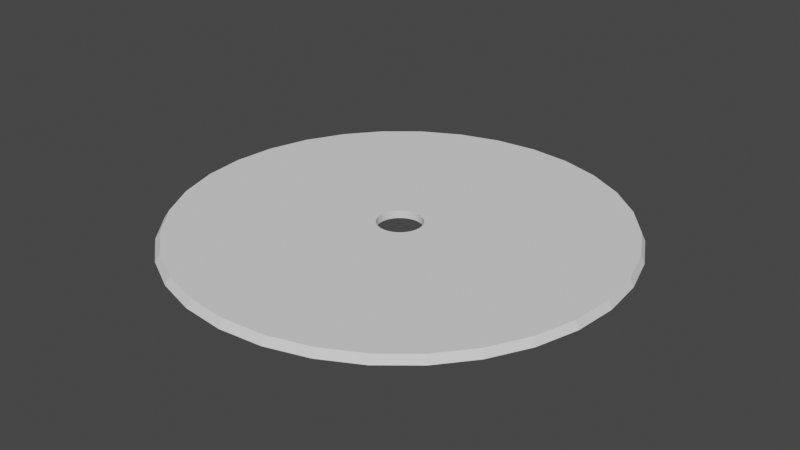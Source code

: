# Source: LevelBase.blend  (saved by Blender 2.81.16; exported with 4.5.12 LTS)
import bpy
from mathutils import Matrix  # noqa: F401  (used for matrix-valued properties, if any)

bpy.ops.wm.read_factory_settings(use_empty=True)
scene = bpy.context.scene
scene.name = 'Scene'

# ---- collections
col_collection = bpy.data.collections.new('Collection'); scene.collection.children.link(col_collection)

# ---- world
world_world = bpy.data.worlds.new('World'); scene.world = world_world
world_world.use_nodes = True; world_world.node_tree.nodes.clear()
_N = world_world.node_tree.nodes; _L = world_world.node_tree.links
n0 = _N.new('ShaderNodeOutputWorld'); n0.name = 'World Output'; n0.location = (300, 300)
n1 = _N.new('ShaderNodeBackground'); n1.name = 'Background'; n1.location = (10, 300)
n1.inputs[0].default_value = (0.05088, 0.05088, 0.05088, 1.0)
_L.new(n1.outputs[0], n0.inputs[0])
n0.is_active_output = True
world_world.color = (0.05088, 0.05088, 0.05088)
world_world.use_sun_shadow = False
world_world.sun_shadow_jitter_overblur = 0.0

# ---- meshes
me_cylinder = bpy.data.meshes.new('Cylinder')
me_cylinder.from_pydata([(0.004193, 0.98, -0.9121), (0.1954, 0.9612, -0.9121), (0.3792, 0.9054, -0.9121), (0.5487, 0.8148, -0.9121), (0.6972, 0.693, -0.9121), (0.819, 0.5445, -0.9121), (0.9096, 0.375, -0.9121), (0.9654, 0.1912, -0.9121), (0.9842, 0.0, -0.9121), (0.9654, -0.1912, -0.9121), (0.9096, -0.375, -0.9121), (0.819, -0.5445, -0.9121), (0.6972, -0.693, -0.9121), (0.5487, -0.8148, -0.9121), (0.3792, -0.9054, -0.9121), (0.1954, -0.9612, -0.9121), (0.004193, -0.98, -0.9121), (-0.187, -0.9612, -0.9121), (-0.3708, -0.9054, -0.9121), (-0.5403, -0.8148, -0.9121), (-0.6888, -0.693, -0.9121), (-0.8106, -0.5445, -0.9121), (-0.9012, -0.375, -0.9121), (-0.957, -0.1912, -0.9121), (-0.9758, 9.48e-07, -0.9121), (-0.957, 0.1912, -0.9121), (-0.9012, 0.375, -0.9121), (-0.8106, 0.5445, -0.9121), (-0.6888, 0.693, -0.9121), (-0.5403, 0.8148, -0.9121), (-0.3708, 0.9054, -0.9121), (-0.187, 0.9612, -0.9121), (0.0, 1.0, -1.0), (0.1951, 0.9808, -1.0), (0.3827, 0.9239, -1.0), (0.5556, 0.8315, -1.0), (0.7071, 0.7071, -1.0), (0.8315, 0.5556, -1.0), (0.9239, 0.3827, -1.0), (0.9808, 0.1951, -1.0), (1.0, 0.0, -1.0), (0.9808, -0.1951, -1.0), (0.9239, -0.3827, -1.0), (0.8315, -0.5556, -1.0), (0.7071, -0.7071, -1.0), (0.5556, -0.8315, -1.0), (0.3827, -0.9239, -1.0), (0.1951, -0.9808, -1.0), (-3.258e-07, -1.0, -1.0), (-0.1951, -0.9808, -1.0), (-0.3827, -0.9239, -1.0), (-0.5556, -0.8315, -1.0), (-0.7071, -0.7071, -1.0), (-0.8315, -0.5556, -1.0), (-0.9239, -0.3827, -1.0), (-0.9808, -0.1951, -1.0), (-1.0, 9.656e-07, -1.0), (-0.9808, 0.1951, -1.0), (-0.9239, 0.3827, -1.0), (-0.8315, 0.5556, -1.0), (-0.7071, 0.7071, -1.0), (-0.5556, 0.8315, -1.0), (-0.3827, 0.9239, -1.0), (-0.1951, 0.9808, -1.0), (0.08315, -0.05556, -0.9121), (0.08315, -0.05556, -1.0), (0.0, 0.1, -0.9121), (0.0, 0.1, -1.0), (-0.01951, 0.09808, -0.9121), (-0.01951, 0.09808, -1.0), (-0.03827, 0.09239, -0.9121), (-0.03827, 0.09239, -1.0), (-0.09239, -0.03827, -0.9121), (-0.09239, -0.03827, -1.0), (-0.08315, -0.05556, -0.9121), (-0.08315, -0.05556, -1.0), (-0.09808, -0.01951, -0.9121), (-0.09808, -0.01951, -1.0), (-0.07071, -0.07071, -0.9121), (-0.07071, -0.07071, -1.0), (-0.01951, -0.09808, -0.9121), (-0.01951, -0.09808, -1.0), (0.0, -0.1, -0.9121), (0.0, -0.1, -1.0), (-0.03827, -0.09239, -0.9121), (-0.03827, -0.09239, -1.0), (0.09808, 0.01951, -0.9121), (0.09808, 0.01951, -1.0), (0.05556, 0.08315, -0.9121), (0.05556, 0.08315, -1.0), (0.1, 0.0, -0.9121), (0.1, 0.0, -1.0), (0.09239, 0.03827, -0.9121), (0.09239, 0.03827, -1.0), (0.01951, -0.09808, -0.9121), (0.01951, -0.09808, -1.0), (-0.07071, 0.07071, -0.9121), (-0.07071, 0.07071, -1.0), (-0.05556, 0.08315, -0.9121), (-0.05556, 0.08315, -1.0), (-0.08315, 0.05556, -0.9121), (-0.08315, 0.05556, -1.0), (0.09808, -0.01951, -0.9121), (0.09808, -0.01951, -1.0), (0.05556, -0.08315, -0.9121), (0.05556, -0.08315, -1.0), (0.07071, -0.07071, -0.9121), (0.07071, -0.07071, -1.0), (0.09239, -0.03827, -0.9121), (0.09239, -0.03827, -1.0), (-0.1, 0.0, -0.9121), (-0.1, 0.0, -1.0), (-0.05556, -0.08315, -0.9121), (-0.05556, -0.08315, -1.0), (-0.09808, 0.01951, -0.9121), (-0.09808, 0.01951, -1.0), (0.07071, 0.07071, -0.9121), (0.07071, 0.07071, -1.0), (0.03827, -0.09239, -0.9121), (0.03827, -0.09239, -1.0), (0.08315, 0.05556, -0.9121), (0.08315, 0.05556, -1.0), (-0.09239, 0.03827, -0.9121), (-0.09239, 0.03827, -1.0), (0.03827, 0.09239, -0.9121), (0.03827, 0.09239, -1.0), (0.01951, 0.09808, -0.9121), (0.01951, 0.09808, -1.0)], [], [(68, 66, 31), (127, 67, 33), (102, 91, 103), (106, 65, 107), (64, 109, 65), (114, 111, 115), (86, 93, 87), (90, 87, 91), (120, 117, 121), (66, 69, 67), (80, 83, 81), (100, 123, 101), (82, 95, 83), (68, 71, 69), (116, 89, 117), (95, 119, 46), (112, 85, 113), (88, 125, 89), (104, 107, 105), (98, 97, 99), (122, 115, 123), (118, 105, 119), (78, 113, 79), (72, 75, 73), (126, 67, 127), (92, 121, 93), (110, 77, 111), (108, 103, 109), (84, 81, 85), (70, 99, 71), (124, 127, 125), (94, 119, 95), (76, 73, 77), (80, 84, 18), (96, 101, 97), (74, 79, 75), (1, 0, 126), (0, 31, 66), (1, 124, 2), (31, 30, 68), (30, 29, 70), (126, 0, 66), (29, 28, 98), (28, 27, 96), (100, 26, 122), (27, 26, 100), (26, 25, 122), (122, 25, 114), (25, 24, 114), (24, 110, 114), (124, 1, 126), (3, 2, 88), (88, 2, 124), (5, 4, 120), (4, 3, 116), (116, 3, 88), (7, 6, 86), (6, 5, 92), (120, 4, 116), (90, 8, 7), (86, 90, 7), (27, 100, 96), (92, 86, 6), (120, 92, 5), (28, 96, 98), (29, 98, 70), (70, 68, 30), (18, 50, 49), (17, 49, 48), (47, 15, 16), (15, 47, 46), (45, 13, 14), (44, 12, 13), (12, 44, 43), (11, 43, 42), (10, 42, 41), (9, 41, 40), (40, 39, 7), (39, 38, 6), (38, 37, 5), (37, 36, 4), (36, 35, 3), (35, 34, 2), (34, 33, 1), (33, 32, 0), (31, 0, 32), (63, 62, 30), (60, 59, 27), (61, 60, 28), (62, 61, 29), (59, 58, 26), (58, 57, 25), (57, 56, 24), (55, 23, 24), (23, 55, 54), (53, 21, 22), (52, 20, 21), (20, 52, 51), (19, 51, 50), (19, 50, 18), (63, 32, 69), (32, 33, 67), (63, 71, 62), (33, 34, 127), (34, 35, 125), (69, 32, 67), (35, 36, 117), (36, 37, 121), (93, 37, 38), (38, 39, 87), (39, 40, 87), (40, 91, 87), (37, 93, 121), (38, 87, 93), (71, 63, 69), (61, 62, 99), (99, 62, 71), (59, 60, 97), (60, 61, 99), (57, 58, 123), (58, 59, 101), (111, 56, 57), (115, 111, 57), (59, 97, 101), (60, 99, 97), (123, 115, 57), (101, 123, 58), (36, 121, 117), (35, 117, 89), (35, 89, 125), (125, 127, 34), (20, 51, 19), (52, 21, 53), (53, 22, 54), (23, 54, 22), (55, 24, 56), (57, 24, 25), (58, 25, 26), (59, 26, 27), (62, 29, 30), (61, 28, 29), (60, 27, 28), (63, 30, 31), (31, 32, 63), (33, 0, 1), (34, 1, 2), (35, 2, 3), (36, 3, 4), (37, 4, 5), (38, 5, 6), (39, 6, 7), (40, 7, 8), (9, 40, 8), (10, 41, 9), (11, 42, 10), (12, 43, 11), (44, 13, 45), (45, 14, 46), (15, 46, 14), (47, 16, 48), (17, 48, 16), (18, 49, 17), (102, 90, 91), (106, 64, 65), (64, 108, 109), (114, 110, 111), (86, 92, 93), (90, 86, 87), (120, 116, 117), (66, 68, 69), (80, 82, 83), (100, 122, 123), (82, 94, 95), (68, 70, 71), (116, 88, 89), (55, 56, 111), (55, 111, 77), (53, 54, 73), (54, 55, 77), (51, 52, 79), (52, 53, 79), (49, 50, 85), (50, 51, 113), (113, 51, 79), (47, 48, 83), (48, 49, 81), (85, 50, 113), (45, 46, 119), (46, 47, 95), (81, 49, 85), (43, 44, 65), (44, 45, 107), (43, 109, 42), (41, 42, 103), (103, 42, 109), (91, 40, 41), (103, 91, 41), (109, 43, 65), (54, 77, 73), (65, 44, 107), (53, 73, 75), (53, 75, 79), (48, 81, 83), (105, 107, 45), (119, 105, 45), (47, 83, 95), (112, 84, 85), (88, 124, 125), (104, 106, 107), (98, 96, 97), (122, 114, 115), (118, 104, 105), (78, 112, 113), (72, 74, 75), (126, 66, 67), (92, 120, 121), (110, 76, 77), (108, 102, 103), (84, 80, 81), (70, 98, 99), (124, 126, 127), (94, 118, 119), (76, 72, 73), (9, 8, 90), (9, 90, 102), (11, 10, 108), (10, 9, 102), (13, 12, 106), (12, 11, 64), (106, 12, 64), (15, 14, 118), (14, 13, 104), (104, 13, 106), (17, 16, 82), (16, 15, 94), (118, 14, 104), (19, 18, 84), (18, 17, 80), (94, 15, 118), (21, 20, 78), (20, 19, 112), (74, 22, 21), (23, 22, 72), (23, 72, 76), (110, 24, 76), (24, 23, 76), (22, 74, 72), (10, 102, 108), (74, 21, 78), (11, 108, 64), (78, 20, 112), (16, 94, 82), (84, 112, 19), (17, 82, 80), (96, 100, 101), (74, 78, 79)])
_uv = me_cylinder.uv_layers.new(name='Cylinder-mesh-map-0')
_uv.uv.foreach_set('vector', [0.7442, 0.274, 0.749, 0.2745, 0.7032, 0.4854, 0.7547, 0.2735, 0.75, 0.274, 0.7968, 0.4854, 0.7188, 0.7702, 0.75, 0.6829, 0.7188, 0.6829, 0.625, 0.7702, 0.6562, 0.6829, 0.625, 0.6829, 0.6562, 0.7702, 0.6875, 0.6829, 0.6562, 0.6829, 0.2188, 0.7702, 0.25, 0.6829, 0.2188, 0.6829, 0.7812, 0.7702, 0.8125, 0.6829, 0.7812, 0.6829, 0.75, 0.7702, 0.7812, 0.6829, 0.75, 0.6829, 0.8438, 0.7702, 0.875, 0.6829, 0.8438, 0.6829, 0.0, 0.7702, 0.03125, 0.6829, 0.0, 0.6829, 0.4688, 0.7702, 0.5, 0.6829, 0.4688, 0.6829, 0.1562, 0.7702, 0.1875, 0.6829, 0.1562, 0.6829, 0.5, 0.7702, 0.5312, 0.6829, 0.5, 0.6829, 0.03125, 0.7702, 0.0625, 0.6829, 0.03125, 0.6829, 0.875, 0.7702, 0.9062, 0.6829, 0.875, 0.6829, 0.7547, 0.2265, 0.7592, 0.2278, 0.8418, 0.02827, 0.4062, 0.7702, 0.4375, 0.6829, 0.4062, 0.6829, 0.9062, 0.7702, 0.9375, 0.6829, 0.9062, 0.6829, 0.5938, 0.7702, 0.625, 0.6829, 0.5938, 0.6829, 0.09375, 0.7702, 0.125, 0.6829, 0.09375, 0.6829, 0.1875, 0.7702, 0.2188, 0.6829, 0.1875, 0.6829, 0.5625, 0.7702, 0.5938, 0.6829, 0.5625, 0.6829, 0.375, 0.7702, 0.4062, 0.6829, 0.375, 0.6829, 0.3125, 0.7702, 0.3438, 0.6829, 0.3125, 0.6829, 0.9688, 0.7702, 1.0, 0.6829, 0.9688, 0.6829, 0.8125, 0.7702, 0.8438, 0.6829, 0.8125, 0.6829, 0.25, 0.7702, 0.2812, 0.6829, 0.25, 0.6829, 0.6875, 0.7702, 0.7188, 0.6829, 0.6875, 0.6829, 0.4375, 0.7702, 0.4688, 0.6829, 0.4375, 0.6829, 0.0625, 0.7702, 0.09375, 0.6829, 0.0625, 0.6829, 0.9375, 0.7702, 0.9688, 0.6829, 0.9375, 0.6829, 0.5312, 0.7702, 0.5625, 0.6829, 0.5312, 0.6829, 0.2812, 0.7702, 0.3125, 0.6829, 0.2812, 0.6829, 0.7442, 0.226, 0.7396, 0.2274, 0.6582, 0.02827, 0.125, 0.7702, 0.1562, 0.6829, 0.125, 0.6829, 0.3438, 0.7702, 0.375, 0.6829, 0.3438, 0.6829, 0.7968, 0.4854, 0.75, 0.49, 0.7538, 0.274, 0.75, 0.49, 0.7032, 0.4854, 0.749, 0.2745, 0.7968, 0.4854, 0.7583, 0.2726, 0.8418, 0.4717, 0.7032, 0.4854, 0.6582, 0.4717, 0.7442, 0.274, 0.6582, 0.4717, 0.6167, 0.4496, 0.7396, 0.2726, 0.7538, 0.274, 0.75, 0.49, 0.749, 0.2745, 0.6167, 0.4496, 0.5803, 0.4197, 0.7354, 0.2704, 0.5803, 0.4197, 0.5504, 0.3833, 0.7317, 0.2673, 0.7286, 0.2636, 0.5283, 0.3418, 0.7263, 0.2594, 0.5504, 0.3833, 0.5283, 0.3418, 0.7286, 0.2636, 0.5283, 0.3418, 0.5146, 0.2968, 0.7263, 0.2594, 0.7263, 0.2594, 0.5146, 0.2968, 0.725, 0.2548, 0.5146, 0.2968, 0.51, 0.25, 0.725, 0.2548, 0.51, 0.25, 0.7245, 0.25, 0.725, 0.2548, 0.7583, 0.2726, 0.7968, 0.4854, 0.7538, 0.274, 0.8833, 0.4496, 0.8418, 0.4717, 0.7626, 0.2704, 0.7626, 0.2704, 0.8418, 0.4717, 0.7583, 0.2726, 0.9496, 0.3833, 0.9197, 0.4197, 0.7693, 0.2636, 0.9197, 0.4197, 0.8833, 0.4496, 0.7663, 0.2673, 0.7663, 0.2673, 0.8833, 0.4496, 0.7626, 0.2704, 0.9854, 0.2968, 0.9717, 0.3418, 0.773, 0.2548, 0.9717, 0.3418, 0.9496, 0.3833, 0.7716, 0.2594, 0.7693, 0.2636, 0.9197, 0.4197, 0.7663, 0.2673, 0.7735, 0.25, 0.99, 0.25, 0.9854, 0.2968, 0.773, 0.2548, 0.7735, 0.25, 0.9854, 0.2968, 0.5504, 0.3833, 0.7286, 0.2636, 0.7317, 0.2673, 0.7716, 0.2594, 0.773, 0.2548, 0.9717, 0.3418, 0.7693, 0.2636, 0.7716, 0.2594, 0.9496, 0.3833, 0.5803, 0.4197, 0.7317, 0.2673, 0.7354, 0.2704, 0.6167, 0.4496, 0.7354, 0.2704, 0.7396, 0.2726, 0.7396, 0.2726, 0.7442, 0.274, 0.6582, 0.4717, 0.6582, 0.02827, 0.6582, 0.02827, 0.7032, 0.01461, 0.7032, 0.01461, 0.7032, 0.01461, 0.75, 0.01, 0.7968, 0.01461, 0.7968, 0.01461, 0.75, 0.01, 0.7968, 0.01461, 0.7968, 0.01461, 0.8418, 0.02827, 0.8833, 0.05045, 0.8833, 0.05045, 0.8418, 0.02827, 0.9197, 0.08029, 0.9197, 0.08029, 0.8833, 0.05045, 0.9197, 0.08029, 0.9197, 0.08029, 0.9496, 0.1167, 0.9496, 0.1167, 0.9496, 0.1167, 0.9717, 0.1582, 0.9717, 0.1582, 0.9717, 0.1582, 0.9854, 0.2032, 0.9854, 0.2032, 0.9854, 0.2032, 0.99, 0.25, 0.99, 0.25, 0.9854, 0.2968, 0.9854, 0.2968, 0.9854, 0.2968, 0.9717, 0.3418, 0.9717, 0.3418, 0.9717, 0.3418, 0.9496, 0.3833, 0.9496, 0.3833, 0.9496, 0.3833, 0.9197, 0.4197, 0.9197, 0.4197, 0.9197, 0.4197, 0.8833, 0.4496, 0.8833, 0.4496, 0.8833, 0.4496, 0.8418, 0.4717, 0.8418, 0.4717, 0.8418, 0.4717, 0.7968, 0.4854, 0.7968, 0.4854, 0.7968, 0.4854, 0.75, 0.49, 0.75, 0.49, 0.7032, 0.4854, 0.75, 0.49, 0.75, 0.49, 0.7032, 0.4854, 0.6582, 0.4717, 0.6582, 0.4717, 0.5803, 0.4197, 0.5504, 0.3833, 0.5504, 0.3833, 0.6167, 0.4496, 0.5803, 0.4197, 0.5803, 0.4197, 0.6582, 0.4717, 0.6167, 0.4496, 0.6167, 0.4496, 0.5504, 0.3833, 0.5283, 0.3418, 0.5283, 0.3418, 0.5283, 0.3418, 0.5146, 0.2968, 0.5146, 0.2968, 0.5146, 0.2968, 0.51, 0.25, 0.51, 0.25, 0.5146, 0.2032, 0.5146, 0.2032, 0.51, 0.25, 0.5146, 0.2032, 0.5146, 0.2032, 0.5283, 0.1582, 0.5504, 0.1167, 0.5504, 0.1167, 0.5283, 0.1582, 0.5803, 0.08029, 0.5803, 0.08029, 0.5504, 0.1167, 0.5803, 0.08029, 0.5803, 0.08029, 0.6167, 0.05045, 0.6167, 0.05045, 0.6167, 0.05045, 0.6582, 0.02827, 0.6167, 0.05045, 0.6582, 0.02827, 0.6582, 0.02827, 0.7032, 0.4854, 0.75, 0.49, 0.7453, 0.2735, 0.75, 0.49, 0.7968, 0.4854, 0.75, 0.274, 0.7032, 0.4854, 0.7408, 0.2722, 0.6582, 0.4717, 0.7968, 0.4854, 0.8418, 0.4717, 0.7547, 0.2735, 0.8418, 0.4717, 0.8833, 0.4496, 0.7592, 0.2722, 0.7453, 0.2735, 0.75, 0.49, 0.75, 0.274, 0.8833, 0.4496, 0.9197, 0.4197, 0.767, 0.267, 0.9197, 0.4197, 0.9496, 0.3833, 0.77, 0.2633, 0.7722, 0.2592, 0.9496, 0.3833, 0.9717, 0.3418, 0.9717, 0.3418, 0.9854, 0.2968, 0.7735, 0.2547, 0.9854, 0.2968, 0.99, 0.25, 0.7735, 0.2547, 0.99, 0.25, 0.774, 0.25, 0.7735, 0.2547, 0.9496, 0.3833, 0.7722, 0.2592, 0.77, 0.2633, 0.9717, 0.3418, 0.7735, 0.2547, 0.7722, 0.2592, 0.7408, 0.2722, 0.7032, 0.4854, 0.7453, 0.2735, 0.6167, 0.4496, 0.6582, 0.4717, 0.7367, 0.27, 0.7367, 0.27, 0.6582, 0.4717, 0.7408, 0.2722, 0.5504, 0.3833, 0.5803, 0.4197, 0.733, 0.267, 0.5803, 0.4197, 0.6167, 0.4496, 0.7367, 0.27, 0.5146, 0.2968, 0.5283, 0.3418, 0.7278, 0.2592, 0.5283, 0.3418, 0.5504, 0.3833, 0.73, 0.2633, 0.726, 0.25, 0.51, 0.25, 0.5146, 0.2968, 0.7265, 0.2547, 0.726, 0.25, 0.5146, 0.2968, 0.5504, 0.3833, 0.733, 0.267, 0.73, 0.2633, 0.5803, 0.4197, 0.7367, 0.27, 0.733, 0.267, 0.7278, 0.2592, 0.7265, 0.2547, 0.5146, 0.2968, 0.73, 0.2633, 0.7278, 0.2592, 0.5283, 0.3418, 0.9197, 0.4197, 0.77, 0.2633, 0.767, 0.267, 0.8833, 0.4496, 0.767, 0.267, 0.7633, 0.27, 0.8833, 0.4496, 0.7633, 0.27, 0.7592, 0.2722, 0.7592, 0.2722, 0.7547, 0.2735, 0.8418, 0.4717, 0.5803, 0.08029, 0.6167, 0.05045, 0.6167, 0.05045, 0.5803, 0.08029, 0.5504, 0.1167, 0.5504, 0.1167, 0.5504, 0.1167, 0.5283, 0.1582, 0.5283, 0.1582, 0.5146, 0.2032, 0.5283, 0.1582, 0.5283, 0.1582, 0.5146, 0.2032, 0.51, 0.25, 0.51, 0.25, 0.5146, 0.2968, 0.51, 0.25, 0.5146, 0.2968, 0.5283, 0.3418, 0.5146, 0.2968, 0.5283, 0.3418, 0.5504, 0.3833, 0.5283, 0.3418, 0.5504, 0.3833, 0.6582, 0.4717, 0.6167, 0.4496, 0.6582, 0.4717, 0.6167, 0.4496, 0.5803, 0.4197, 0.6167, 0.4496, 0.5803, 0.4197, 0.5504, 0.3833, 0.5803, 0.4197, 0.7032, 0.4854, 0.6582, 0.4717, 0.7032, 0.4854, 0.7032, 0.4854, 0.75, 0.49, 0.7032, 0.4854, 0.7968, 0.4854, 0.75, 0.49, 0.7968, 0.4854, 0.8418, 0.4717, 0.7968, 0.4854, 0.8418, 0.4717, 0.8833, 0.4496, 0.8418, 0.4717, 0.8833, 0.4496, 0.9197, 0.4197, 0.8833, 0.4496, 0.9197, 0.4197, 0.9496, 0.3833, 0.9197, 0.4197, 0.9496, 0.3833, 0.9717, 0.3418, 0.9496, 0.3833, 0.9717, 0.3418, 0.9854, 0.2968, 0.9717, 0.3418, 0.9854, 0.2968, 0.99, 0.25, 0.9854, 0.2968, 0.99, 0.25, 0.9854, 0.2032, 0.99, 0.25, 0.99, 0.25, 0.9717, 0.1582, 0.9854, 0.2032, 0.9854, 0.2032, 0.9496, 0.1167, 0.9717, 0.1582, 0.9717, 0.1582, 0.9197, 0.08029, 0.9496, 0.1167, 0.9496, 0.1167, 0.9197, 0.08029, 0.8833, 0.05045, 0.8833, 0.05045, 0.8833, 0.05045, 0.8418, 0.02827, 0.8418, 0.02827, 0.7968, 0.01461, 0.8418, 0.02827, 0.8418, 0.02827, 0.7968, 0.01461, 0.75, 0.01, 0.75, 0.01, 0.7032, 0.01461, 0.75, 0.01, 0.75, 0.01, 0.6582, 0.02827, 0.7032, 0.01461, 0.7032, 0.01461, 0.7188, 0.7702, 0.75, 0.7702, 0.75, 0.6829, 0.625, 0.7702, 0.6562, 0.7702, 0.6562, 0.6829, 0.6562, 0.7702, 0.6875, 0.7702, 0.6875, 0.6829, 0.2188, 0.7702, 0.25, 0.7702, 0.25, 0.6829, 0.7812, 0.7702, 0.8125, 0.7702, 0.8125, 0.6829, 0.75, 0.7702, 0.7812, 0.7702, 0.7812, 0.6829, 0.8438, 0.7702, 0.875, 0.7702, 0.875, 0.6829, 0.0, 0.7702, 0.03125, 0.7702, 0.03125, 0.6829, 0.4688, 0.7702, 0.5, 0.7702, 0.5, 0.6829, 0.1562, 0.7702, 0.1875, 0.7702, 0.1875, 0.6829, 0.5, 0.7702, 0.5312, 0.7702, 0.5312, 0.6829, 0.03125, 0.7702, 0.0625, 0.7702, 0.0625, 0.6829, 0.875, 0.7702, 0.9062, 0.7702, 0.9062, 0.6829, 0.5146, 0.2032, 0.51, 0.25, 0.726, 0.25, 0.5146, 0.2032, 0.726, 0.25, 0.7265, 0.2453, 0.5504, 0.1167, 0.5283, 0.1582, 0.7278, 0.2408, 0.5283, 0.1582, 0.5146, 0.2032, 0.7265, 0.2453, 0.6167, 0.05045, 0.5803, 0.08029, 0.733, 0.233, 0.5803, 0.08029, 0.5504, 0.1167, 0.733, 0.233, 0.7032, 0.01461, 0.6582, 0.02827, 0.7408, 0.2278, 0.6582, 0.02827, 0.6167, 0.05045, 0.7367, 0.23, 0.7367, 0.23, 0.6167, 0.05045, 0.733, 0.233, 0.7968, 0.01461, 0.75, 0.01, 0.75, 0.226, 0.75, 0.01, 0.7032, 0.01461, 0.7453, 0.2265, 0.7408, 0.2278, 0.6582, 0.02827, 0.7367, 0.23, 0.8833, 0.05045, 0.8418, 0.02827, 0.7592, 0.2278, 0.8418, 0.02827, 0.7968, 0.01461, 0.7547, 0.2265, 0.7453, 0.2265, 0.7032, 0.01461, 0.7408, 0.2278, 0.9496, 0.1167, 0.9197, 0.08029, 0.77, 0.2367, 0.9197, 0.08029, 0.8833, 0.05045, 0.767, 0.233, 0.9496, 0.1167, 0.7722, 0.2408, 0.9717, 0.1582, 0.9854, 0.2032, 0.9717, 0.1582, 0.7735, 0.2453, 0.7735, 0.2453, 0.9717, 0.1582, 0.7722, 0.2408, 0.774, 0.25, 0.99, 0.25, 0.9854, 0.2032, 0.7735, 0.2453, 0.774, 0.25, 0.9854, 0.2032, 0.7722, 0.2408, 0.9496, 0.1167, 0.77, 0.2367, 0.5283, 0.1582, 0.7265, 0.2453, 0.7278, 0.2408, 0.77, 0.2367, 0.9197, 0.08029, 0.767, 0.233, 0.5504, 0.1167, 0.7278, 0.2408, 0.73, 0.2367, 0.5504, 0.1167, 0.73, 0.2367, 0.733, 0.233, 0.75, 0.01, 0.7453, 0.2265, 0.75, 0.226, 0.7633, 0.23, 0.767, 0.233, 0.8833, 0.05045, 0.7592, 0.2278, 0.7633, 0.23, 0.8833, 0.05045, 0.7968, 0.01461, 0.75, 0.226, 0.7547, 0.2265, 0.4062, 0.7702, 0.4375, 0.7702, 0.4375, 0.6829, 0.9062, 0.7702, 0.9375, 0.7702, 0.9375, 0.6829, 0.5938, 0.7702, 0.625, 0.7702, 0.625, 0.6829, 0.09375, 0.7702, 0.125, 0.7702, 0.125, 0.6829, 0.1875, 0.7702, 0.2188, 0.7702, 0.2188, 0.6829, 0.5625, 0.7702, 0.5938, 0.7702, 0.5938, 0.6829, 0.375, 0.7702, 0.4062, 0.7702, 0.4062, 0.6829, 0.3125, 0.7702, 0.3438, 0.7702, 0.3438, 0.6829, 0.9688, 0.7702, 1.0, 0.7702, 1.0, 0.6829, 0.8125, 0.7702, 0.8438, 0.7702, 0.8438, 0.6829, 0.25, 0.7702, 0.2812, 0.7702, 0.2812, 0.6829, 0.6875, 0.7702, 0.7188, 0.7702, 0.7188, 0.6829, 0.4375, 0.7702, 0.4688, 0.7702, 0.4688, 0.6829, 0.0625, 0.7702, 0.09375, 0.7702, 0.09375, 0.6829, 0.9375, 0.7702, 0.9688, 0.7702, 0.9688, 0.6829, 0.5312, 0.7702, 0.5625, 0.7702, 0.5625, 0.6829, 0.2812, 0.7702, 0.3125, 0.7702, 0.3125, 0.6829, 0.9854, 0.2032, 0.99, 0.25, 0.7735, 0.25, 0.9854, 0.2032, 0.7735, 0.25, 0.773, 0.2452, 0.9496, 0.1167, 0.9717, 0.1582, 0.7716, 0.2406, 0.9717, 0.1582, 0.9854, 0.2032, 0.773, 0.2452, 0.8833, 0.05045, 0.9197, 0.08029, 0.7663, 0.2327, 0.9197, 0.08029, 0.9496, 0.1167, 0.7693, 0.2364, 0.7663, 0.2327, 0.9197, 0.08029, 0.7693, 0.2364, 0.7968, 0.01461, 0.8418, 0.02827, 0.7583, 0.2274, 0.8418, 0.02827, 0.8833, 0.05045, 0.7626, 0.2296, 0.7626, 0.2296, 0.8833, 0.05045, 0.7663, 0.2327, 0.7032, 0.01461, 0.75, 0.01, 0.749, 0.2255, 0.75, 0.01, 0.7968, 0.01461, 0.7538, 0.226, 0.7583, 0.2274, 0.8418, 0.02827, 0.7626, 0.2296, 0.6167, 0.05045, 0.6582, 0.02827, 0.7396, 0.2274, 0.6582, 0.02827, 0.7032, 0.01461, 0.7442, 0.226, 0.7538, 0.226, 0.7968, 0.01461, 0.7583, 0.2274, 0.5504, 0.1167, 0.5803, 0.08029, 0.7317, 0.2327, 0.5803, 0.08029, 0.6167, 0.05045, 0.7354, 0.2296, 0.7286, 0.2364, 0.5283, 0.1582, 0.5504, 0.1167, 0.5146, 0.2032, 0.5283, 0.1582, 0.7263, 0.2406, 0.5146, 0.2032, 0.7263, 0.2406, 0.725, 0.2452, 0.7245, 0.25, 0.51, 0.25, 0.725, 0.2452, 0.51, 0.25, 0.5146, 0.2032, 0.725, 0.2452, 0.5283, 0.1582, 0.7286, 0.2364, 0.7263, 0.2406, 0.9717, 0.1582, 0.773, 0.2452, 0.7716, 0.2406, 0.7286, 0.2364, 0.5504, 0.1167, 0.7317, 0.2327, 0.9496, 0.1167, 0.7716, 0.2406, 0.7693, 0.2364, 0.7317, 0.2327, 0.5803, 0.08029, 0.7354, 0.2296, 0.75, 0.01, 0.7538, 0.226, 0.749, 0.2255, 0.7396, 0.2274, 0.7354, 0.2296, 0.6167, 0.05045, 0.7032, 0.01461, 0.749, 0.2255, 0.7442, 0.226, 0.125, 0.7702, 0.1562, 0.7702, 0.1562, 0.6829, 0.3438, 0.7702, 0.375, 0.7702, 0.375, 0.6829])
me_cylinder.use_remesh_fix_poles = True
me_cylinder.use_remesh_preserve_attributes = False
me_cylinder.use_mirror_vertex_groups = False
me_cylinder.update()

# ---- objects
ob_level = bpy.data.objects.new('Level', me_cylinder)

# ---- transforms, parenting, visibility, modifiers, constraints
ob_level.location = (0.0, 0.0, 0.0)
ob_level.scale = (50.0, 50.0, 20.0)
ob_level.lineart.crease_threshold = 0.0

# ---- collection membership
col_collection.objects.link(ob_level)

# ---- scene / render settings (as saved in the file)
scene.frame_start = 1; scene.frame_end = 250; scene.frame_set(1)
scene.render.engine = 'BLENDER_EEVEE_NEXT'
scene.cycles.use_denoising = False
scene.cycles.samples = 128
scene.cycles.sampling_pattern = 'TABULATED_SOBOL'
scene.cycles.use_adaptive_sampling = False
scene.cycles.use_light_tree = False
scene.view_settings.view_transform = 'Filmic'
bpy.context.view_layer.update()

# ---- added for rendering (the .blend has no active camera and no usable light): camera, sun
cam_auto = bpy.data.cameras.new('AutoCamera')
cam_auto.lens = 50.0
cam_auto.sensor_width = 36.0
cam_auto.clip_end = 2296.52
ob_auto_camera = bpy.data.objects.new('AutoCamera', cam_auto)
scene.collection.objects.link(ob_auto_camera)
ob_auto_camera.location = (130.857, -157.028, 85.5643)
ob_auto_camera.rotation_euler = (1.09748, -7.21219e-08, 0.694738)
scene.camera = ob_auto_camera
light_auto_sun = bpy.data.lights.new('AutoSun', 'SUN')
light_auto_sun.energy = 3.0
light_auto_sun.angle = 0.0523599
ob_auto_sun = bpy.data.objects.new('AutoSun', light_auto_sun)
scene.collection.objects.link(ob_auto_sun)
ob_auto_sun.rotation_euler = (0.872665, 0.174533, 0.523599)
bpy.context.view_layer.update()
